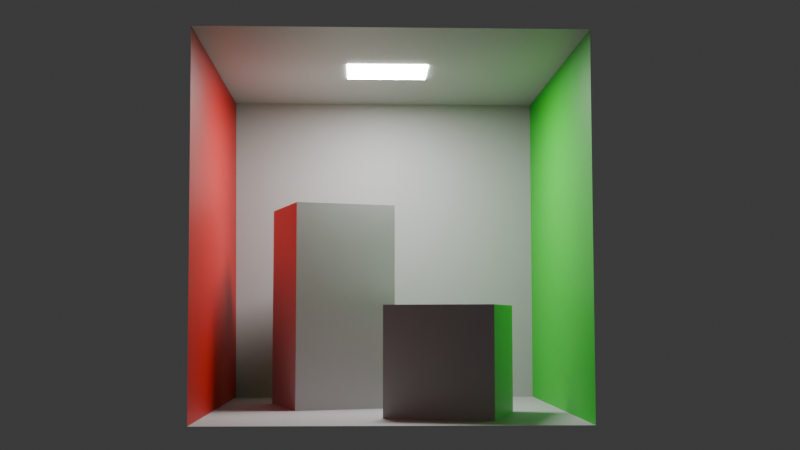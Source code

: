 # Source: box.blend  (saved by Blender 4.4.32; exported with 4.5.12 LTS)
import bpy
from mathutils import Matrix  # noqa: F401  (used for matrix-valued properties, if any)

bpy.ops.wm.read_factory_settings(use_empty=True)
scene = bpy.context.scene
scene.name = 'Scene'

# ---- materials (node trees are filled in below, after node groups)
mat_emitter_light_temp_001 = bpy.data.materials.new('Emitter_Light_temp.001')
mat_box_material_001 = bpy.data.materials.new('box.Material.001')
mat_box_material_001.diffuse_color = (0.5, 0.5, 0.5, 1.0)
mat_cbox_material_001 = bpy.data.materials.new('cbox.Material.001')
mat_cbox_material_001.diffuse_color = (0.4, 0.4, 0.4, 1.0)
mat_cbox_red_001 = bpy.data.materials.new('cbox.red.001')
mat_cbox_red_001.diffuse_color = (0.5, 0.0, 0.0, 1.0)
mat_cbox_green_001 = bpy.data.materials.new('cbox.green.001')
mat_cbox_green_001.diffuse_color = (0.0, 0.5, 0.0, 1.0)

# ---- material node trees
mat_emitter_light_temp_001.use_nodes = True; mat_emitter_light_temp_001.node_tree.nodes.clear()
_N = mat_emitter_light_temp_001.node_tree.nodes; _L = mat_emitter_light_temp_001.node_tree.links
n0 = _N.new('ShaderNodeBsdfPrincipled'); n0.name = '原理化 BSDF'; n0.location = (10, 300)
n0.inputs[28].default_value = 100.0
n1 = _N.new('ShaderNodeOutputMaterial'); n1.name = '材质输出'; n1.location = (300, 300)
n2 = _N.new('ShaderNodeMix'); n2.name = '混合'; n2.location = (-340, 210)
n2.label = 'Color Factor'
n2.data_type = 'RGBA'
n2.blend_type = 'MULTIPLY'
n2.inputs[0].default_value = 1.0
n2.inputs[7].default_value = (0.8, 0.8, 0.8, 1.0)
n3 = _N.new('ShaderNodeVertexColor'); n3.name = '颜色属性'; n3.location = (-650, -30)
_L.new(n0.outputs[0], n1.inputs[0])
_L.new(n2.outputs[2], n0.inputs[0])
_L.new(n3.outputs[0], n2.inputs[6])
n1.is_active_output = True
mat_box_material_001.use_nodes = True; mat_box_material_001.node_tree.nodes.clear()
_N = mat_box_material_001.node_tree.nodes; _L = mat_box_material_001.node_tree.links
n0 = _N.new('ShaderNodeBsdfPrincipled'); n0.name = '原理化 BSDF'; n0.location = (10, 300)
n0.inputs[0].default_value = (0.5, 0.5, 0.5, 1.0)
n1 = _N.new('ShaderNodeOutputMaterial'); n1.name = '材质输出'; n1.location = (300, 300)
_L.new(n0.outputs[0], n1.inputs[0])
n1.is_active_output = True
mat_cbox_material_001.use_nodes = True; mat_cbox_material_001.node_tree.nodes.clear()
_N = mat_cbox_material_001.node_tree.nodes; _L = mat_cbox_material_001.node_tree.links
n0 = _N.new('ShaderNodeBsdfPrincipled'); n0.name = '原理化 BSDF'; n0.location = (10, 300)
n0.inputs[0].default_value = (0.4, 0.4, 0.4, 1.0)
n1 = _N.new('ShaderNodeOutputMaterial'); n1.name = '材质输出'; n1.location = (300, 300)
_L.new(n0.outputs[0], n1.inputs[0])
n1.is_active_output = True
mat_cbox_red_001.use_nodes = True; mat_cbox_red_001.node_tree.nodes.clear()
_N = mat_cbox_red_001.node_tree.nodes; _L = mat_cbox_red_001.node_tree.links
n0 = _N.new('ShaderNodeBsdfPrincipled'); n0.name = '原理化 BSDF'; n0.location = (10, 300)
n0.inputs[0].default_value = (0.5, 0.0, 0.0, 1.0)
n1 = _N.new('ShaderNodeOutputMaterial'); n1.name = '材质输出'; n1.location = (300, 300)
_L.new(n0.outputs[0], n1.inputs[0])
n1.is_active_output = True
mat_cbox_green_001.use_nodes = True; mat_cbox_green_001.node_tree.nodes.clear()
_N = mat_cbox_green_001.node_tree.nodes; _L = mat_cbox_green_001.node_tree.links
n0 = _N.new('ShaderNodeBsdfPrincipled'); n0.name = '原理化 BSDF'; n0.location = (10, 300)
n0.inputs[0].default_value = (0.0, 0.5, 0.0, 1.0)
n1 = _N.new('ShaderNodeOutputMaterial'); n1.name = '材质输出'; n1.location = (300, 300)
_L.new(n0.outputs[0], n1.inputs[0])
n1.is_active_output = True

# ---- world
world_world = bpy.data.worlds.new('World'); scene.world = world_world
world_world.use_nodes = True; world_world.node_tree.nodes.clear()
_N = world_world.node_tree.nodes; _L = world_world.node_tree.links
n0 = _N.new('ShaderNodeOutputWorld'); n0.name = 'World Output'; n0.location = (300, 300)
n1 = _N.new('ShaderNodeBackground'); n1.name = 'Background'; n1.location = (10, 300)
n1.inputs[0].default_value = (0.05088, 0.05088, 0.05088, 1.0)
_L.new(n1.outputs[0], n0.inputs[0])
n0.is_active_output = True
world_world.color = (0.05088, 0.05088, 0.05088)
world_world.sun_shadow_jitter_overblur = 0.0

# ---- cameras
cam_001 = bpy.data.cameras.new('摄像机.001')

# ---- meshes
me_light = bpy.data.meshes.new('Light')
me_light.from_pydata([(65.0, -52.5, 2.295e-06), (65.0, 52.5, -2.295e-06), (-65.0, -52.5, 2.295e-06), (-65.0, 52.5, -2.295e-06)], [], [(0, 3, 1), (0, 2, 3)])
_uv = me_light.uv_layers.new(name='UVMap')
_uv.uv.foreach_set('vector', [0.0005062, 0.9994, 0.9995, 0.0006266, 0.0005061, 0.0006266, 0.0005062, 0.9994, 0.9995, 0.9994, 0.9995, 0.0006266])
_uv.active_render = True
_uv = me_light.uv_layers.new(name='UVMap.001')
_uv.uv.foreach_set('vector', [0.0005062, 0.9994, 0.9995, 0.0006266, 0.0005061, 0.0006266, 0.0005062, 0.9994, 0.9995, 0.9994, 0.9995, 0.0006266])
_ca = me_light.color_attributes.new('Color', 'BYTE_COLOR', 'CORNER')
_ca.data.foreach_set('color', [1.0, 1.0, 1.0, 1.0, 1.0, 1.0, 1.0, 1.0, 1.0, 1.0, 1.0, 1.0, 1.0, 1.0, 1.0, 1.0, 1.0, 1.0, 1.0, 1.0, 1.0, 1.0, 1.0, 1.0])
me_light.materials.append(mat_emitter_light_temp_001)
me_light.update()
me_light.normals_split_custom_set([tuple(v) for v in zip(*[iter([-2.565e-15, -4.371e-08, -1.0, -2.565e-15, -4.371e-08, -1.0, -2.565e-15, -4.371e-08, -1.0, -2.682e-15, -4.371e-08, -1.0, -2.682e-15, -4.371e-08, -1.0, -2.682e-15, -4.371e-08, -1.0])] * 3)])
me_large_box_001 = bpy.data.meshes.new('large_box.001')
me_large_box_001.from_pydata([(-54.35, -103.2, -165.0), (-54.35, -103.2, -165.0), (-54.35, -103.2, -165.0), (-54.35, -103.2, 165.0), (-54.35, -103.2, 165.0), (-54.35, -103.2, 165.0), (-103.2, 54.35, 165.0), (-103.2, 54.35, 165.0), (-103.2, 54.35, 165.0), (-103.2, 54.35, -165.0), (-103.2, 54.35, -165.0), (-103.2, 54.35, -165.0), (103.2, -54.35, -165.0), (103.2, -54.35, -165.0), (103.2, -54.35, -165.0), (103.2, -54.35, 165.0), (103.2, -54.35, 165.0), (103.2, -54.35, 165.0), (54.35, 103.2, 165.0), (54.35, 103.2, 165.0), (54.35, 103.2, 165.0), (54.35, 103.2, -165.0), (54.35, 103.2, -165.0), (54.35, 103.2, -165.0)], [], [(13, 5, 2), (15, 8, 4), (18, 10, 7), (22, 1, 11), (0, 6, 9), (23, 17, 14), (13, 16, 5), (15, 19, 8), (18, 21, 10), (22, 12, 1), (0, 3, 6), (23, 20, 17)])
_uv = me_large_box_001.uv_layers.new(name='UVMap')
_uv.uv.foreach_set('vector', [0.2699, 0.01934, 0.4818, 0.5736, 0.4818, 0.01934, 0.9814, 0.2974, 0.7696, 0.01974, 0.7696, 0.2974, 0.01887, 0.5736, 0.2307, 0.01934, 0.2307, 0.5736, 0.4812, 0.6217, 0.7588, 0.8336, 0.4812, 0.8336, 0.7312, 0.5817, 0.5193, 0.02746, 0.5193, 0.5817, 0.442, 0.8904, 0.01899, 0.6128, 0.442, 0.6128, 0.2699, 0.01934, 0.2699, 0.5736, 0.4818, 0.5736, 0.9814, 0.2974, 0.9814, 0.01974, 0.7696, 0.01974, 0.01887, 0.5736, 0.01887, 0.01934, 0.2307, 0.01934, 0.4812, 0.6217, 0.7588, 0.6217, 0.7588, 0.8336, 0.7312, 0.5817, 0.7312, 0.02746, 0.5193, 0.02746, 0.442, 0.8904, 0.01899, 0.8904, 0.01899, 0.6128])
_uv.active_render = True
_uv = me_large_box_001.uv_layers.new(name='UVMap.001')
_uv.uv.foreach_set('vector', [0.2699, 0.01934, 0.4818, 0.5736, 0.4818, 0.01934, 0.9814, 0.2974, 0.7696, 0.01974, 0.7696, 0.2974, 0.01887, 0.5736, 0.2307, 0.01934, 0.2307, 0.5736, 0.4812, 0.6217, 0.7588, 0.8336, 0.4812, 0.8336, 0.7312, 0.5817, 0.5193, 0.02746, 0.5193, 0.5817, 0.442, 0.8904, 0.01899, 0.6128, 0.442, 0.6128, 0.2699, 0.01934, 0.2699, 0.5736, 0.4818, 0.5736, 0.9814, 0.2974, 0.9814, 0.01974, 0.7696, 0.01974, 0.01887, 0.5736, 0.01887, 0.01934, 0.2307, 0.01934, 0.4812, 0.6217, 0.7588, 0.6217, 0.7588, 0.8336, 0.7312, 0.5817, 0.7312, 0.02746, 0.5193, 0.02746, 0.442, 0.8904, 0.01899, 0.8904, 0.01899, 0.6128])
me_large_box_001.materials.append(mat_box_material_001)
me_large_box_001.update()
me_large_box_001.normals_split_custom_set([tuple(v) for v in zip(*[iter([0.2963, -0.9551, 1.938e-07, 0.2963, -0.9551, 1.938e-07, 0.2963, -0.9551, 1.938e-07, -1.435e-07, 1.767e-07, 1.0, -1.435e-07, 1.767e-07, 1.0, -1.435e-07, 1.767e-07, 1.0, -0.2963, 0.9551, -1.641e-07, -0.2963, 0.9551, -1.641e-07, -0.2963, 0.9551, -1.641e-07, 1.435e-07, -1.767e-07, -1.0, 1.435e-07, -1.767e-07, -1.0, 1.435e-07, -1.767e-07, -1.0, -0.9551, -0.2963, 3.409e-08, -0.9551, -0.2963, 3.409e-08, -0.9551, -0.2963, 3.409e-08, 0.9551, 0.2963, -3.409e-08, 0.9551, 0.2963, -3.409e-08, 0.9551, 0.2963, -3.409e-08, 0.2963, -0.9551, 1.794e-07, 0.2963, -0.9551, 1.794e-07, 0.2963, -0.9551, 1.794e-07, 0.0, 1.767e-07, 1.0, 0.0, 1.767e-07, 1.0, 0.0, 1.767e-07, 1.0, -0.2963, 0.9551, -1.794e-07, -0.2963, 0.9551, -1.794e-07, -0.2963, 0.9551, -1.794e-07, 0.0, -1.767e-07, -1.0, 0.0, -1.767e-07, -1.0, 0.0, -1.767e-07, -1.0, -0.9551, -0.2963, 4.484e-08, -0.9551, -0.2963, 4.484e-08, -0.9551, -0.2963, 4.484e-08, 0.9551, 0.2963, -4.484e-08, 0.9551, 0.2963, -4.484e-08, 0.9551, 0.2963, -4.484e-08])] * 3)])
me_small_box_001 = bpy.data.meshes.new('small_box.001')
me_small_box_001.from_pydata([(55.46, -102.6, -82.5), (55.46, -102.6, -82.5), (55.46, -102.6, -82.5), (55.46, -102.6, 82.5), (55.46, -102.6, 82.5), (55.46, -102.6, 82.5), (-102.6, -55.46, 82.5), (-102.6, -55.46, 82.5), (-102.6, -55.46, 82.5), (-102.6, -55.46, -82.5), (-102.6, -55.46, -82.5), (-102.6, -55.46, -82.5), (102.6, 55.46, -82.5), (102.6, 55.46, -82.5), (102.6, 55.46, -82.5), (102.6, 55.46, 82.5), (102.6, 55.46, 82.5), (102.6, 55.46, 82.5), (-55.46, 102.6, 82.5), (-55.46, 102.6, 82.5), (-55.46, 102.6, 82.5), (-55.46, 102.6, -82.5), (-55.46, 102.6, -82.5), (-55.46, 102.6, -82.5)], [], [(14, 5, 2), (15, 8, 4), (18, 9, 6), (22, 1, 11), (0, 7, 10), (23, 16, 13), (14, 17, 5), (15, 19, 8), (18, 21, 9), (22, 12, 1), (0, 3, 7), (23, 20, 16)])
_uv = me_small_box_001.uv_layers.new(name='UVMap')
_uv.uv.foreach_set('vector', [0.6845, 0.01787, 0.9821, 0.316, 0.6845, 0.316, 0.6488, 0.01787, 0.3512, 0.316, 0.6488, 0.316, 0.01787, 0.3517, 0.3155, 0.6499, 0.3155, 0.3517, 0.6845, 0.3517, 0.9821, 0.6499, 0.6845, 0.6499, 0.3512, 0.6499, 0.6488, 0.3517, 0.6488, 0.6499, 0.3155, 0.316, 0.01787, 0.01787, 0.3155, 0.01787, 0.6845, 0.01787, 0.9821, 0.01787, 0.9821, 0.316, 0.6488, 0.01787, 0.3512, 0.01787, 0.3512, 0.316, 0.01787, 0.3517, 0.01787, 0.6499, 0.3155, 0.6499, 0.6845, 0.3517, 0.9821, 0.3517, 0.9821, 0.6499, 0.3512, 0.6499, 0.3512, 0.3517, 0.6488, 0.3517, 0.3155, 0.316, 0.01787, 0.316, 0.01787, 0.01787])
_uv.active_render = True
_uv = me_small_box_001.uv_layers.new(name='UVMap.001')
_uv.uv.foreach_set('vector', [0.6845, 0.01787, 0.9821, 0.316, 0.6845, 0.316, 0.6488, 0.01787, 0.3512, 0.316, 0.6488, 0.316, 0.01787, 0.3517, 0.3155, 0.6499, 0.3155, 0.3517, 0.6845, 0.3517, 0.9821, 0.6499, 0.6845, 0.6499, 0.3512, 0.6499, 0.6488, 0.3517, 0.6488, 0.6499, 0.3155, 0.316, 0.01787, 0.01787, 0.3155, 0.01787, 0.6845, 0.01787, 0.9821, 0.01787, 0.9821, 0.316, 0.6488, 0.01787, 0.3512, 0.01787, 0.3512, 0.316, 0.01787, 0.3517, 0.01787, 0.6499, 0.3155, 0.6499, 0.6845, 0.3517, 0.9821, 0.3517, 0.9821, 0.6499, 0.3512, 0.6499, 0.3512, 0.3517, 0.6488, 0.3517, 0.3155, 0.316, 0.01787, 0.316, 0.01787, 0.01787])
me_small_box_001.materials.append(mat_box_material_001)
me_small_box_001.update()
me_small_box_001.normals_split_custom_set([tuple(v) for v in zip(*[iter([0.9582, -0.286, -2.69e-08, 0.9582, -0.286, -2.69e-08, 0.9582, -0.286, -2.69e-08, -3.587e-08, -8.862e-08, 1.0, -3.587e-08, -8.862e-08, 1.0, -3.587e-08, -8.862e-08, 1.0, -0.9582, 0.286, 2.69e-08, -0.9582, 0.286, 2.69e-08, -0.9582, 0.286, 2.69e-08, 1.794e-08, 8.862e-08, -1.0, 1.794e-08, 8.862e-08, -1.0, 1.794e-08, 8.862e-08, -1.0, -0.286, -0.9582, -7.174e-08, -0.286, -0.9582, -7.174e-08, -0.286, -0.9582, -7.174e-08, 0.286, 0.9582, 1.435e-07, 0.286, 0.9582, 1.435e-07, 0.286, 0.9582, 1.435e-07, 0.9582, -0.286, -2.69e-08, 0.9582, -0.286, -2.69e-08, 0.9582, -0.286, -2.69e-08, 0.0, -8.862e-08, 1.0, 0.0, -8.862e-08, 1.0, 0.0, -8.862e-08, 1.0, -0.9582, 0.286, 2.69e-08, -0.9582, 0.286, 2.69e-08, -0.9582, 0.286, 2.69e-08, 7.174e-08, 8.862e-08, -1.0, 7.174e-08, 8.862e-08, -1.0, 7.174e-08, 8.862e-08, -1.0, -0.286, -0.9582, -1.435e-07, -0.286, -0.9582, -1.435e-07, -0.286, -0.9582, -1.435e-07, 0.286, 0.9582, 7.174e-08, 0.286, 0.9582, 7.174e-08, 0.286, 0.9582, 7.174e-08])] * 3)])
me_cornell_box_001 = bpy.data.meshes.new('cornell_box.001')
me_cornell_box_001.from_pydata([(-272.8, 279.6, -274.4), (-272.8, 279.6, -274.4), (-276.0, -279.6, -274.4), (276.8, 279.6, -274.4), (276.8, 279.6, -274.4), (276.8, -279.6, -274.4), (276.8, -279.6, 274.4), (276.8, 279.6, 274.4), (276.8, 279.6, 274.4), (-279.2, 279.6, 274.4), (-279.2, 279.6, 274.4), (-279.2, -279.6, 274.4), (-272.8, 279.6, -274.4), (-272.8, 279.6, -274.4), (-276.0, -279.6, -274.4), (-279.2, 279.6, 274.4), (-279.2, -279.6, 274.4), (-279.2, -279.6, 274.4), (276.8, 279.6, -274.4), (276.8, -279.6, -274.4), (276.8, -279.6, 274.4), (276.8, 279.6, 274.4)], [], [(4, 2, 5), (9, 6, 11), (3, 10, 0), (4, 1, 2), (9, 7, 6), (3, 8, 10), (13, 17, 14), (12, 15, 16), (19, 21, 18), (19, 20, 21)])
me_cornell_box_001.polygons.foreach_set('material_index', [0, 0, 0, 0, 0, 0, 1, 1, 2, 2])
_uv = me_cornell_box_001.uv_layers.new(name='UVMap')
_uv.uv.foreach_set('vector', [0.4774, 0.3337, 0.00654, 0.6646, 0.4774, 0.6646, 0.0005945, 0.0004125, 0.4774, 0.3288, 0.4774, 0.0004125, 0.03864, 0.9996, 0.5059, 0.6712, 0.03864, 0.675, 0.4774, 0.3337, 0.009266, 0.3337, 0.00654, 0.6646, 0.0005945, 0.0004125, 0.0005946, 0.3288, 0.4774, 0.3288, 0.03864, 0.9996, 0.5059, 0.9996, 0.5059, 0.6712, 0.5226, 0.7752, 0.9994, 0.4509, 0.9994, 0.7752, 0.5226, 0.7752, 0.5226, 0.4509, 0.9994, 0.4509, 0.4834, 0.4435, 0.9507, 0.1126, 0.4834, 0.1126, 0.4834, 0.4435, 0.9507, 0.4435, 0.9507, 0.1126])
_uv.active_render = True
_uv = me_cornell_box_001.uv_layers.new(name='UVMap.001')
_uv.uv.foreach_set('vector', [0.01791, 0.4875, 0.3189, 0.9159, 0.3189, 0.4875, 0.01791, 0.4517, 0.3167, 0.01791, 0.01791, 0.01791, 0.6833, 0.01791, 0.9821, 0.4431, 0.9787, 0.01791, 0.01791, 0.4875, 0.01791, 0.9135, 0.3189, 0.9159, 0.01791, 0.4517, 0.3167, 0.4517, 0.3167, 0.01791, 0.6833, 0.01791, 0.6833, 0.4431, 0.9821, 0.4431, 0.6475, 0.4517, 0.3525, 0.01791, 0.6475, 0.01791, 0.6475, 0.4517, 0.3525, 0.4517, 0.3525, 0.01791, 0.6558, 0.9127, 0.3547, 0.4875, 0.3547, 0.9127, 0.6558, 0.9127, 0.6558, 0.4875, 0.3547, 0.4875])
me_cornell_box_001.materials.append(mat_cbox_material_001)
me_cornell_box_001.materials.append(mat_cbox_red_001)
me_cornell_box_001.materials.append(mat_cbox_green_001)
me_cornell_box_001.update()
me_cornell_box_001.normals_split_custom_set([tuple(v) for v in zip(*[iter([6.144e-08, -1.091e-07, 1.0, 6.144e-08, -1.091e-07, 1.0, 6.144e-08, -1.091e-07, 1.0, 6.109e-08, 1.091e-07, -1.0, 6.109e-08, 1.091e-07, -1.0, 6.109e-08, 1.091e-07, -1.0, 1.111e-07, -1.0, -6.071e-08, 1.111e-07, -1.0, -6.071e-08, 1.111e-07, -1.0, -6.071e-08, -1.017e-07, -1.091e-07, 1.0, -1.017e-07, -1.091e-07, 1.0, -1.017e-07, -1.091e-07, 1.0, -1.005e-07, 1.091e-07, -1.0, -1.005e-07, 1.091e-07, -1.0, -1.005e-07, 1.091e-07, -1.0, 1.098e-07, -1.0, -2.048e-07, 1.098e-07, -1.0, -2.048e-07, 1.098e-07, -1.0, -2.048e-07, 1.0, -0.005722, 0.005831, 1.0, -0.005722, 0.005831, 1.0, -0.005722, 0.005831, 0.9999, 9.259e-08, 0.01166, 0.9999, 9.259e-08, 0.01166, 0.9999, 9.259e-08, 0.01166, -1.0, -2.037e-07, -2.428e-14, -1.0, -2.037e-07, -2.428e-14, -1.0, -2.037e-07, -2.428e-14, -1.0, -2.119e-07, -1.214e-14, -1.0, -2.119e-07, -1.214e-14, -1.0, -2.119e-07, -1.214e-14])] * 3)])

# ---- objects
ob_light = bpy.data.objects.new('Light', me_light)
ob_large_box = bpy.data.objects.new('large.box', me_large_box_001)
ob_small_box = bpy.data.objects.new('small.box', me_small_box_001)
ob_cornell_box = bpy.data.objects.new('cornell.box', me_cornell_box_001)
ob_x = bpy.data.objects.new('空物体', None)
ob_x_1 = bpy.data.objects.new('摄像机', cam_001)

# ---- transforms, parenting, visibility, modifiers, constraints
ob_light.parent = ob_x
ob_light.location = (-278.0, 279.5, 547.9)
ob_light.rotation_mode = 'QUATERNION'
ob_light.rotation_quaternion = (1.0, 0.0, 0.0, 0.0)
ob_large_box.parent = ob_x
ob_large_box.location = (-368.0, 351.0, 165.0)
ob_large_box.rotation_mode = 'QUATERNION'
ob_large_box.rotation_quaternion = (1.0, 0.0, 0.0, 0.0)
ob_small_box.parent = ob_x
ob_small_box.location = (-185.0, 169.0, 82.5)
ob_small_box.rotation_mode = 'QUATERNION'
ob_small_box.rotation_quaternion = (1.0, 0.0, 0.0, 0.0)
ob_cornell_box.parent = ob_x
ob_cornell_box.location = (-276.8, 279.6, 274.4)
ob_cornell_box.rotation_mode = 'QUATERNION'
ob_cornell_box.rotation_quaternion = (1.0, 0.0, 0.0, 0.0)
ob_x.location = (0.0, 0.0, 0.0)
ob_x.scale = (0.01, 0.01, 0.01)
ob_x_1.location = (-3.196, -15.19, 1.443)
ob_x_1.rotation_euler = (1.655, 2.006e-07, -0.03491)

# ---- collection membership
scene.collection.objects.link(ob_light)
scene.collection.objects.link(ob_large_box)
scene.collection.objects.link(ob_small_box)
scene.collection.objects.link(ob_cornell_box)
scene.collection.objects.link(ob_x)
scene.collection.objects.link(ob_x_1)

# ---- scene / render settings (as saved in the file)
scene.camera = ob_x_1
scene.frame_start = 1; scene.frame_end = 250; scene.frame_set(69)
scene.render.engine = 'CYCLES'
scene.cycles.samples = 4
scene.cycles.max_bounces = 3
bpy.context.view_layer.update()
